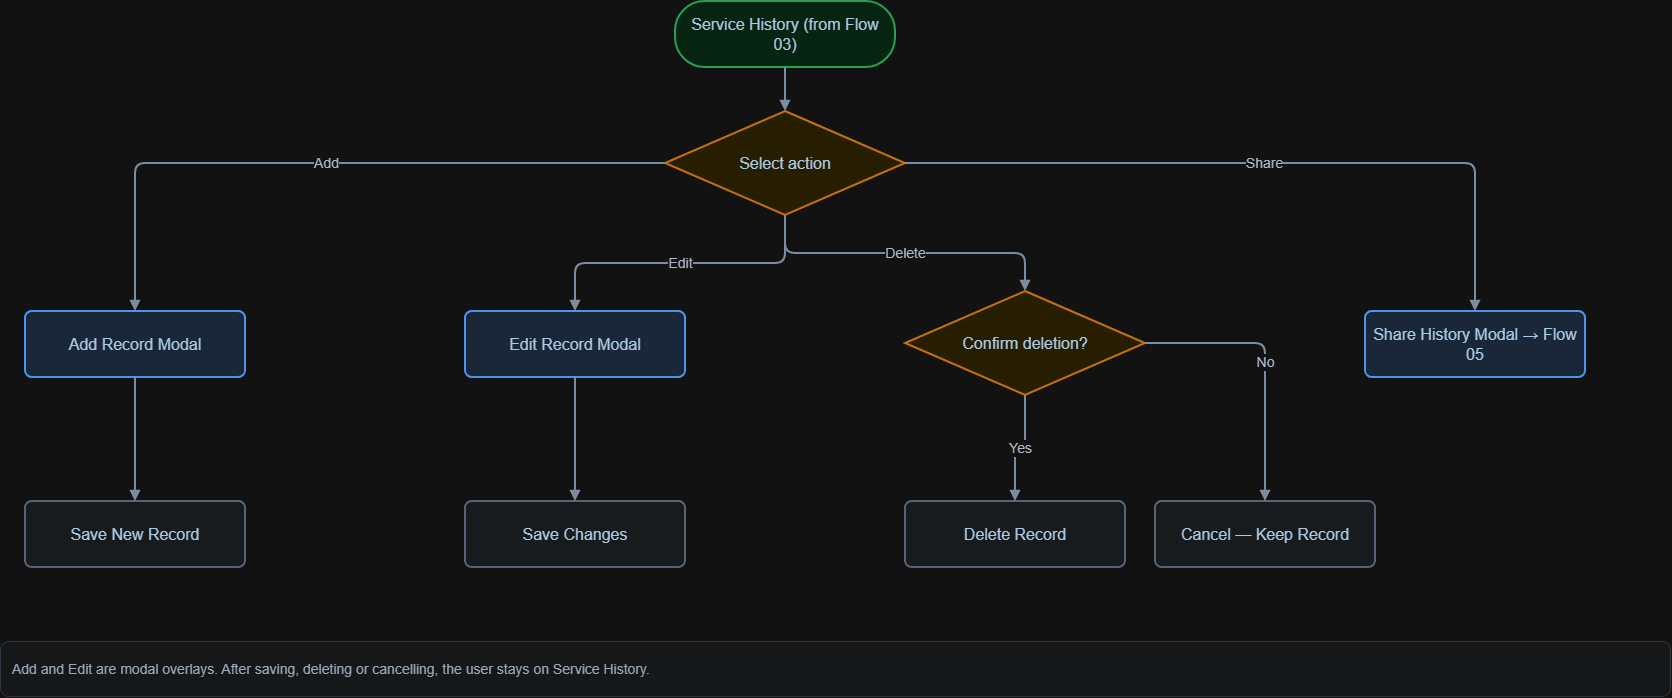

The diagram above was exported from draw.io. Its source (the exported page's mxGraphModel, read from the mxfile embedded in the PNG):
<mxGraphModel dx="1717" dy="937" grid="0" gridSize="10" guides="1" tooltips="1" connect="1" arrows="1" fold="1" page="1" pageScale="1" pageWidth="1780" pageHeight="770" math="0" shadow="0">
  <root>
    <mxCell id="0" />
    <mxCell id="1" parent="0" />
    <mxCell id="history" parent="1" style="shape=rectangle;whiteSpace=wrap;html=1;strokeWidth=2;fontColor=#123554;fontSize=16;fontFamily=Arial;align=center;verticalAlign=middle;spacing=8;rounded=1;arcSize=45;fillColor=#DCFCE7;strokeColor=#16A34A;" value="Service History (from Flow 03)" vertex="1">
      <mxGeometry height="66" width="220" x="730" y="30" as="geometry" />
    </mxCell>
    <mxCell id="select" parent="1" style="shape=rectangle;whiteSpace=wrap;html=1;strokeWidth=2;fontColor=#123554;fontSize=16;fontFamily=Arial;align=center;verticalAlign=middle;spacing=8;rhombus;fillColor=#FEF3C7;strokeColor=#D97706;" value="Select action" vertex="1">
      <mxGeometry height="104" width="240" x="720" y="140" as="geometry" />
    </mxCell>
    <mxCell id="add" parent="1" style="shape=rectangle;whiteSpace=wrap;html=1;strokeWidth=2;fontColor=#123554;fontSize=16;fontFamily=Arial;align=center;verticalAlign=middle;spacing=8;rounded=1;arcSize=10;fillColor=#DBEAFE;strokeColor=#287CE1;" value="Add Record Modal" vertex="1">
      <mxGeometry height="66" width="220" x="80" y="340" as="geometry" />
    </mxCell>
    <mxCell id="edit" parent="1" style="shape=rectangle;whiteSpace=wrap;html=1;strokeWidth=2;fontColor=#123554;fontSize=16;fontFamily=Arial;align=center;verticalAlign=middle;spacing=8;rounded=1;arcSize=10;fillColor=#DBEAFE;strokeColor=#287CE1;" value="Edit Record Modal" vertex="1">
      <mxGeometry height="66" width="220" x="520" y="340" as="geometry" />
    </mxCell>
    <mxCell id="confirm" parent="1" style="shape=rectangle;whiteSpace=wrap;html=1;strokeWidth=2;fontColor=#123554;fontSize=16;fontFamily=Arial;align=center;verticalAlign=middle;spacing=8;rhombus;fillColor=#FEF3C7;strokeColor=#D97706;" value="Confirm deletion?" vertex="1">
      <mxGeometry height="104" width="240" x="960" y="320" as="geometry" />
    </mxCell>
    <mxCell id="share" parent="1" style="shape=rectangle;whiteSpace=wrap;html=1;strokeWidth=2;fontColor=#123554;fontSize=16;fontFamily=Arial;align=center;verticalAlign=middle;spacing=8;rounded=1;arcSize=10;fillColor=#DBEAFE;strokeColor=#287CE1;" value="Share History Modal → Flow 05" vertex="1">
      <mxGeometry height="66" width="220" x="1420" y="340" as="geometry" />
    </mxCell>
    <mxCell id="saveadd" parent="1" style="shape=rectangle;whiteSpace=wrap;html=1;strokeWidth=2;fontColor=#123554;fontSize=16;fontFamily=Arial;align=center;verticalAlign=middle;spacing=8;rounded=1;arcSize=10;fillColor=#F1F5F9;strokeColor=#94A3B8;" value="Save New Record" vertex="1">
      <mxGeometry height="66" width="220" x="80" y="530" as="geometry" />
    </mxCell>
    <mxCell id="saveedit" parent="1" style="shape=rectangle;whiteSpace=wrap;html=1;strokeWidth=2;fontColor=#123554;fontSize=16;fontFamily=Arial;align=center;verticalAlign=middle;spacing=8;rounded=1;arcSize=10;fillColor=#F1F5F9;strokeColor=#94A3B8;" value="Save Changes" vertex="1">
      <mxGeometry height="66" width="220" x="520" y="530" as="geometry" />
    </mxCell>
    <mxCell id="delete" parent="1" style="shape=rectangle;whiteSpace=wrap;html=1;strokeWidth=2;fontColor=#123554;fontSize=16;fontFamily=Arial;align=center;verticalAlign=middle;spacing=8;rounded=1;arcSize=10;fillColor=#F1F5F9;strokeColor=#94A3B8;" value="Delete Record" vertex="1">
      <mxGeometry height="66" width="220" x="960" y="530" as="geometry" />
    </mxCell>
    <mxCell id="cancel" parent="1" style="shape=rectangle;whiteSpace=wrap;html=1;strokeWidth=2;fontColor=#123554;fontSize=16;fontFamily=Arial;align=center;verticalAlign=middle;spacing=8;rounded=1;arcSize=10;fillColor=#F1F5F9;strokeColor=#94A3B8;" value="Cancel — Keep Record" vertex="1">
      <mxGeometry height="66" width="220" x="1210" y="530" as="geometry" />
    </mxCell>
    <mxCell id="e0" edge="1" parent="1" source="history" style="edgeStyle=orthogonalEdgeStyle;rounded=1;orthogonalLoop=1;jettySize=auto;html=1;strokeColor=#64748B;strokeWidth=2;endArrow=block;endFill=1;fontSize=14;fontColor=#334155;labelBackgroundColor=#FFFFFF;" target="select" value="">
      <mxGeometry relative="1" as="geometry" />
    </mxCell>
    <mxCell id="e1" edge="1" parent="1" source="select" style="edgeStyle=orthogonalEdgeStyle;rounded=1;orthogonalLoop=1;jettySize=auto;html=1;strokeColor=#64748B;strokeWidth=2;endArrow=block;endFill=1;fontSize=14;fontColor=#334155;labelBackgroundColor=#FFFFFF;" target="add" value="Add">
      <mxGeometry relative="1" as="geometry" />
    </mxCell>
    <mxCell id="e2" edge="1" parent="1" source="select" style="edgeStyle=orthogonalEdgeStyle;rounded=1;orthogonalLoop=1;jettySize=auto;html=1;strokeColor=#64748B;strokeWidth=2;endArrow=block;endFill=1;fontSize=14;fontColor=#334155;labelBackgroundColor=#FFFFFF;" target="edit" value="Edit">
      <mxGeometry relative="1" as="geometry" />
    </mxCell>
    <mxCell id="e3" edge="1" parent="1" source="select" style="edgeStyle=orthogonalEdgeStyle;rounded=1;orthogonalLoop=1;jettySize=auto;html=1;strokeColor=#64748B;strokeWidth=2;endArrow=block;endFill=1;fontSize=14;fontColor=#334155;labelBackgroundColor=#FFFFFF;" target="confirm" value="Delete">
      <mxGeometry relative="1" as="geometry" />
    </mxCell>
    <mxCell id="e4" edge="1" parent="1" source="select" style="edgeStyle=orthogonalEdgeStyle;rounded=1;orthogonalLoop=1;jettySize=auto;html=1;strokeColor=#64748B;strokeWidth=2;endArrow=block;endFill=1;fontSize=14;fontColor=#334155;labelBackgroundColor=#FFFFFF;" target="share" value="Share">
      <mxGeometry relative="1" as="geometry" />
    </mxCell>
    <mxCell id="e5" edge="1" parent="1" source="add" style="edgeStyle=orthogonalEdgeStyle;rounded=1;orthogonalLoop=1;jettySize=auto;html=1;strokeColor=#64748B;strokeWidth=2;endArrow=block;endFill=1;fontSize=14;fontColor=#334155;labelBackgroundColor=#FFFFFF;" target="saveadd" value="">
      <mxGeometry relative="1" as="geometry" />
    </mxCell>
    <mxCell id="e6" edge="1" parent="1" source="edit" style="edgeStyle=orthogonalEdgeStyle;rounded=1;orthogonalLoop=1;jettySize=auto;html=1;strokeColor=#64748B;strokeWidth=2;endArrow=block;endFill=1;fontSize=14;fontColor=#334155;labelBackgroundColor=#FFFFFF;" target="saveedit" value="">
      <mxGeometry relative="1" as="geometry" />
    </mxCell>
    <mxCell id="e7" edge="1" parent="1" source="confirm" style="edgeStyle=orthogonalEdgeStyle;rounded=1;orthogonalLoop=1;jettySize=auto;html=1;strokeColor=#64748B;strokeWidth=2;endArrow=block;endFill=1;fontSize=14;fontColor=#334155;labelBackgroundColor=#FFFFFF;" target="delete" value="Yes">
      <mxGeometry relative="1" as="geometry" />
    </mxCell>
    <mxCell id="e8" edge="1" parent="1" source="confirm" style="edgeStyle=orthogonalEdgeStyle;rounded=1;orthogonalLoop=1;jettySize=auto;html=1;strokeColor=#64748B;strokeWidth=2;endArrow=block;endFill=1;fontSize=14;fontColor=#334155;labelBackgroundColor=#FFFFFF;" target="cancel" value="No">
      <mxGeometry relative="1" as="geometry" />
    </mxCell>
    <mxCell id="note" parent="1" style="rounded=1;whiteSpace=wrap;html=1;fillColor=#F8FAFC;strokeColor=#CBD5E1;fontColor=#475569;fontSize=14;align=left;spacing=12;" value="Add and Edit are modal overlays. After saving, deleting or cancelling, the user stays on Service History." vertex="1">
      <mxGeometry height="55" width="1670" x="55" y="670" as="geometry" />
    </mxCell>
  </root>
</mxGraphModel>